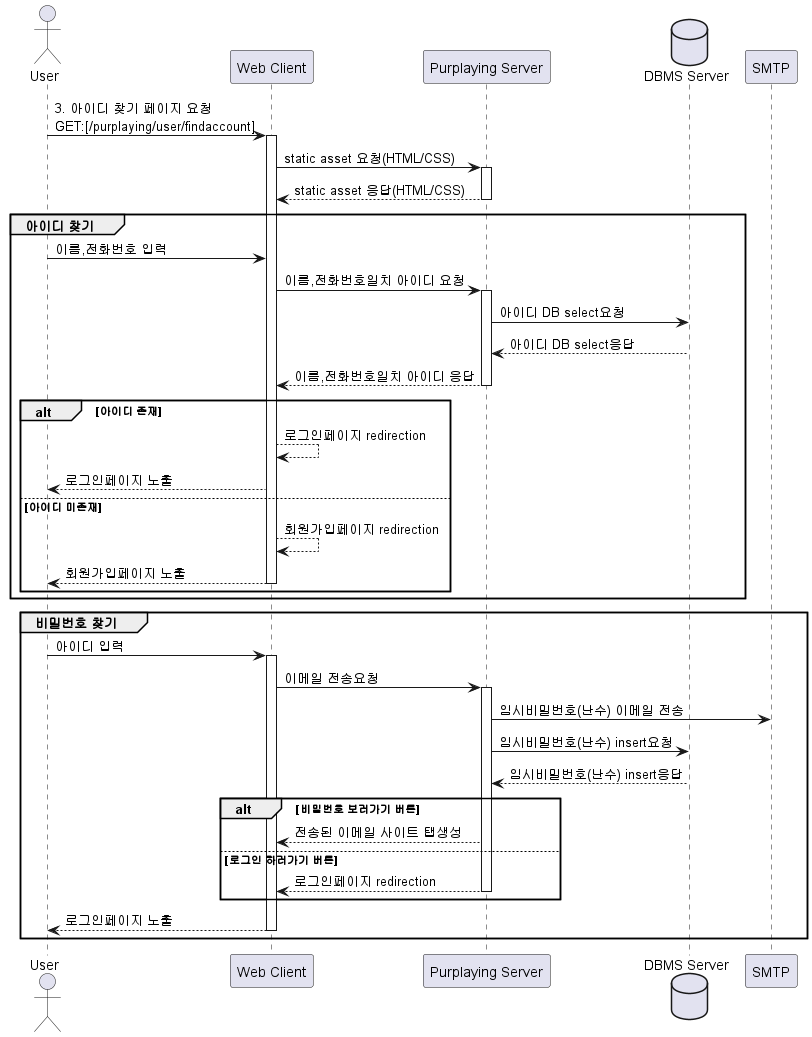

The diagram above was rendered by PlantUML. Its source (embedded in the PNG):
@startuml
actor User
participant "Web Client" as C
participant "Purplaying Server" as S
database "DBMS Server" as D
participant "SMTP" as M

User -> C:3. 아이디 찾기 페이지 요청\nGET:[/purplaying/user/findaccount]


activate C
C -> S:static asset 요청(HTML/CSS)
activate S
S --> C: static asset 응답(HTML/CSS)
deactivate S

group 아이디 찾기
    User -> C:이름,전화번호 입력

    C -> S:이름,전화번호일치 아이디 요청
    activate S
    S -> D:아이디 DB select요청
    D --> S:아이디 DB select응답
    S --> C:이름,전화번호일치 아이디 응답
    deactivate S

    alt 아이디 존재
        C --> C: 로그인페이지 redirection
        C --> User:로그인페이지 노출

    else 아이디 미존재
        C --> C: 회원가입페이지 redirection
        C --> User:회원가입페이지 노출
        deactivate C
    end
end
    
group 비밀번호 찾기
    User -> C:아이디 입력
    activate C
    C -> S:이메일 전송요청

    activate S
    S -> M:임시비밀번호(난수) 이메일 전송
    S -> D:임시비밀번호(난수) insert요청
    D --> S:임시비밀번호(난수) insert응답

    alt 비밀번호 보러가기 버튼
        S --> C: 전송된 이메일 사이트 탭생성

    else 로그인 하러가기 버튼
        S --> C:로그인페이지 redirection
        deactivate S
    end

    C --> User: 로그인페이지 노출
    deactivate C

end

@enduml